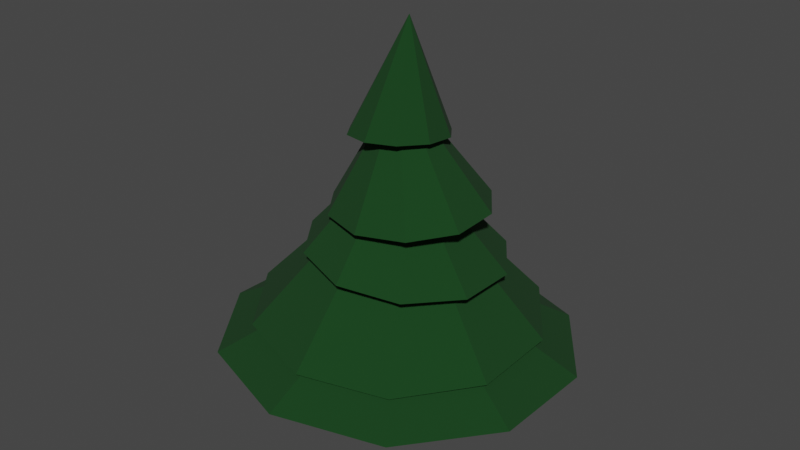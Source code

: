 # Source: spruce1.blend  (saved by Blender 3.3.6; exported with 4.5.12 LTS)
import bpy
from mathutils import Matrix  # noqa: F401  (used for matrix-valued properties, if any)

bpy.ops.wm.read_factory_settings(use_empty=True)
scene = bpy.context.scene
scene.name = 'Scene'

# ---- collections
col_collection = bpy.data.collections.new('Collection'); scene.collection.children.link(col_collection)

# ---- materials (node trees are filled in below, after node groups)
mat_material = bpy.data.materials.new('Material')
mat_material.alpha_threshold = 0.0
mat_material.use_transparent_shadow = False
mat_material.roughness = 0.5
mat_material.line_color = (0.0, 0.0, 0.0, 1.0)
mat_material_001 = bpy.data.materials.new('Material.001')
mat_material_001.use_transparent_shadow = False

# ---- material node trees
mat_material.use_nodes = True; mat_material.node_tree.nodes.clear()
_N = mat_material.node_tree.nodes; _L = mat_material.node_tree.links
n0 = _N.new('ShaderNodeOutputMaterial'); n0.name = 'Material Output'; n0.location = (300, 300)
n1 = _N.new('ShaderNodeBsdfPrincipled'); n1.name = 'Principled BSDF'; n1.location = (10, 300)
n1.distribution = 'GGX'
n1.subsurface_method = 'RANDOM_WALK_SKIN'
n1.inputs[0].default_value = (0.07036, 0.03838, 0.02089, 1.0)
n1.inputs[3].default_value = 1.45
n1.inputs[27].default_value = (0.0, 0.0, 0.0, 1.0)
n1.inputs[28].default_value = 1.0
_L.new(n1.outputs[0], n0.inputs[0])
n0.is_active_output = True
mat_material_001.use_nodes = True; mat_material_001.node_tree.nodes.clear()
_N = mat_material_001.node_tree.nodes; _L = mat_material_001.node_tree.links
n0 = _N.new('ShaderNodeBsdfPrincipled'); n0.name = 'Principled BSDF'; n0.location = (10, 300)
n0.distribution = 'GGX'
n0.subsurface_method = 'RANDOM_WALK_SKIN'
n0.inputs[0].default_value = (0.002893, 0.04321, 0.00607, 1.0)
n0.inputs[2].default_value = 1.0
n0.inputs[3].default_value = 1.45
n0.inputs[27].default_value = (0.0, 0.0, 0.0, 1.0)
n0.inputs[28].default_value = 1.0
n1 = _N.new('ShaderNodeOutputMaterial'); n1.name = 'Material Output'; n1.location = (300, 300)
_L.new(n0.outputs[0], n1.inputs[0])
n1.is_active_output = True

# ---- world
world_world = bpy.data.worlds.new('World'); scene.world = world_world
world_world.use_nodes = True; world_world.node_tree.nodes.clear()
_N = world_world.node_tree.nodes; _L = world_world.node_tree.links
n0 = _N.new('ShaderNodeOutputWorld'); n0.name = 'World Output'; n0.location = (300, 300)
n1 = _N.new('ShaderNodeBackground'); n1.name = 'Background'; n1.location = (10, 300)
n1.inputs[0].default_value = (0.05088, 0.05088, 0.05088, 1.0)
_L.new(n1.outputs[0], n0.inputs[0])
n0.is_active_output = True
world_world.color = (0.05088, 0.05088, 0.05088)
world_world.use_sun_shadow = False
world_world.sun_shadow_jitter_overblur = 0.0

# ---- meshes
me_cube = bpy.data.meshes.new('Cube')
me_cube.from_pydata([(0.4001, 0.4001, 0.0), (0.4001, -0.4001, 0.0), (-0.4001, 0.4001, 0.0), (-0.4001, -0.4001, 4.768e-07), (0.1304, 0.1304, 3.872), (0.1304, -0.1304, 3.872), (-0.1304, 0.1304, 3.872), (-0.1304, -0.1304, 3.872), (-6.359e-10, -0.5501, 4.768e-07), (0.5501, 1.039e-08, 0.0), (-0.5501, 1.661e-08, 0.0), (7.139e-09, 0.5501, 0.0), (5.056e-09, -0.1542, 4.176), (0.1542, 1.327e-08, 4.176), (-0.1542, 1.141e-08, 4.176), (2.728e-09, 0.1542, 4.176), (-0.1865, 0.1865, 2.379), (0.1865, 0.1865, 2.379), (0.1865, -0.1865, 2.379), (-0.1865, -0.1865, 2.379), (3.193e-09, 0.2557, 2.409), (1.563e-09, 1.7e-08, 4.816), (5.056e-09, -0.2557, 2.409), (-0.2557, 1.56e-08, 2.409), (0.2557, 1.141e-08, 2.409)], [], [(0, 11, 20, 17), (11, 2, 16, 20), (20, 16, 6, 15), (17, 20, 15, 4), (4, 15, 21, 13), (15, 6, 14, 21), (21, 14, 7, 12), (13, 21, 12, 5), (3, 8, 22, 19), (8, 1, 18, 22), (22, 18, 5, 12), (19, 22, 12, 7), (2, 10, 23, 16), (10, 3, 19, 23), (23, 19, 7, 14), (16, 23, 14, 6), (1, 9, 24, 18), (9, 0, 17, 24), (24, 17, 4, 13), (18, 24, 13, 5)])
_uv = me_cube.uv_layers.new(name='UVMap')
_uv.uv.foreach_set('vector', [0.5833, 0.5, 0.5833, 0.375, 0.6198, 0.375, 0.6207, 0.5, 0.5833, 0.375, 0.5833, 0.25, 0.6198, 0.25, 0.6198, 0.375, 0.6198, 0.375, 0.6198, 0.25, 0.625, 0.25, 0.625, 0.375, 0.6207, 0.5, 0.6198, 0.375, 0.625, 0.375, 0.625, 0.5, 0.625, 0.5, 0.75, 0.5, 0.7535, 0.625, 0.6597, 0.625, 0.75, 0.5, 0.875, 0.5, 0.875, 0.625, 0.7535, 0.625, 0.7535, 0.625, 0.875, 0.625, 0.875, 0.75, 0.75, 0.75, 0.6597, 0.625, 0.7535, 0.625, 0.75, 0.75, 0.625, 0.75, 0.625, 1.0, 0.5868, 0.875, 0.6207, 0.875, 0.625, 1.0, 0.5868, 0.875, 0.5833, 0.75, 0.6207, 0.75, 0.6207, 0.875, 0.6207, 0.875, 0.6207, 0.75, 0.625, 0.75, 0.625, 0.875, 0.625, 1.0, 0.6207, 0.875, 0.625, 0.875, 0.625, 1.0, 0.5833, 0.25, 0.5868, 0.125, 0.6207, 0.125, 0.6198, 0.25, 0.5868, 0.125, 0.625, 0.0, 0.625, 0.0, 0.6207, 0.125, 0.6207, 0.125, 0.625, 0.0, 0.625, 0.0, 0.625, 0.125, 0.6198, 0.25, 0.6207, 0.125, 0.625, 0.125, 0.625, 0.25, 0.5833, 0.75, 0.5833, 0.625, 0.6233, 0.625, 0.6207, 0.75, 0.5833, 0.625, 0.5833, 0.5, 0.6207, 0.5, 0.6233, 0.625, 0.6233, 0.625, 0.6207, 0.5, 0.625, 0.5, 0.6597, 0.625, 0.6207, 0.75, 0.6233, 0.625, 0.6597, 0.625, 0.625, 0.75])
me_cube.materials.append(mat_material)
me_cube.use_mirror_vertex_groups = False
me_cube.update()
me_cylinder = bpy.data.meshes.new('Cylinder')
me_cylinder.from_pydata([(-0.05747, 0.6352, 1.304), (0.08189, 7.93e-09, 2.819), (0.3167, 0.5169, 1.344), (0.548, 0.2014, 1.393), (0.548, -0.1907, 1.433), (0.3167, -0.5096, 1.449), (-0.05747, -0.6335, 1.435), (-0.4317, -0.5151, 1.395), (-0.663, -0.1997, 1.346), (-0.663, 0.1924, 1.305), (-0.4317, 0.5113, 1.29), (0.8199, -1.046, -0.1727), (0.1143, 1.021, 0.5288), (1.732, 0.5846, -1.079), (0.7147, 0.8256, 0.5406), (1.288, -0.4011, -0.2263), (1.086, 0.3147, 0.5357), (1.086, -0.3165, 0.5162), (1.288, 0.3974, -0.2405), (0.7147, -0.8267, 0.4893), (1.732, -0.5785, -1.118), (0.1143, -1.021, 0.4654), (0.8199, 1.044, -0.2098), (-0.4861, -0.8256, 0.4536), (2.169, 0.7209, -1.511), (-0.8571, -0.3147, 0.4584), (0.06226, 1.292, -0.1461), (-0.8571, 0.3165, 0.478), (1.049, -1.521, -1.114), (-0.4861, 0.8267, 0.5049), (-0.05709, 8.871e-09, 1.989), (2.169, -0.724, -1.479), (0.06226, -1.292, -0.1002), (1.049, 1.524, -1.013), (-0.6954, -1.044, -0.0364), (-1.164, -0.3972, -0.005753), (-0.05709, 1.882, -0.944), (-1.164, 0.4013, -0.01993), (1.32, -1.892, -1.426), (-0.6954, 1.047, -0.07352), (-0.05325, -0.008752, 1.276), (-0.05709, -1.882, -1.07), (1.32, 1.89, -1.511), (-1.163, -1.524, -1.001), (-1.847, -0.5846, -0.9351), (-0.0538, 2.338, -1.478), (-1.847, 0.5785, -0.8961), (-1.163, 1.521, -0.8996), (-0.05709, 8.871e-09, 0.993), (-0.0538, -2.338, -1.374), (-1.428, -1.89, -1.341), (-2.277, -0.7209, -1.341), (-2.277, 0.724, -1.373), (-1.428, 1.892, -1.426), (0.003432, -0.000923, -0.1803)], [], [(0, 1, 2), (2, 1, 3), (3, 1, 4), (4, 1, 5), (5, 1, 6), (6, 1, 7), (7, 1, 8), (8, 1, 9), (9, 1, 10), (10, 1, 0), (0, 2, 3, 4, 5, 6, 7, 8, 9, 10), (18, 40, 15), (32, 40, 34), (12, 30, 14), (33, 48, 13), (14, 30, 16), (16, 30, 17), (22, 40, 18), (11, 40, 32), (17, 30, 19), (19, 30, 21), (42, 54, 24), (21, 30, 23), (26, 40, 22), (15, 40, 11), (23, 30, 25), (41, 48, 43), (28, 48, 41), (25, 30, 27), (13, 48, 20), (12, 14, 16, 17, 19, 21, 23, 25, 27, 29), (27, 30, 29), (36, 48, 33), (29, 30, 12), (20, 48, 28), (34, 40, 35), (49, 54, 50), (38, 54, 49), (35, 40, 37), (24, 54, 31), (15, 11, 32, 34, 35, 37, 39, 26, 22, 18), (37, 40, 39), (45, 54, 42), (39, 40, 26), (31, 54, 38), (43, 48, 44), (44, 48, 46), (28, 41, 43, 44, 46, 47, 36, 33, 13, 20), (46, 48, 47), (47, 48, 36), (50, 54, 51), (51, 54, 52), (24, 31, 38, 49, 50, 51, 52, 53, 45, 42), (52, 54, 53), (53, 54, 45)])
_uv = me_cylinder.uv_layers.new(name='UVMap')
_uv.uv.foreach_set('vector', [1.0, 0.5, 0.9, 1.0, 0.9, 0.5, 0.9, 0.5, 0.8, 1.0, 0.8, 0.5, 0.8, 0.5, 0.7, 1.0, 0.7, 0.5, 0.7, 0.5, 0.6, 1.0, 0.6, 0.5, 0.6, 0.5, 0.5, 1.0, 0.5, 0.5, 0.5, 0.5, 0.4, 1.0, 0.4, 0.5, 0.4, 0.5, 0.3, 1.0, 0.3, 0.5, 0.3, 0.5, 0.2, 1.0, 0.2, 0.5, 0.2, 0.5, 0.1, 1.0, 0.1, 0.5, 0.1, 0.5, -7.451e-08, 1.0, -7.451e-08, 0.5, 0.75, 0.49, 0.8911, 0.4442, 0.9783, 0.3242, 0.9783, 0.1758, 0.8911, 0.05584, 0.75, 0.01, 0.6089, 0.05584, 0.5217, 0.1758, 0.5217, 0.3242, 0.6089, 0.4442, 0.4783, 0.3242, 0.25, 0.25, 0.4783, 0.1758, 0.25, 0.01, 0.25, 0.25, 0.1089, 0.05584, 0.25, 0.49, 0.25, 0.25, 0.3911, 0.4442, 0.3911, 0.4442, 0.25, 0.25, 0.4783, 0.3242, 0.3911, 0.4442, 0.25, 0.25, 0.4783, 0.3242, 0.4783, 0.3242, 0.25, 0.25, 0.4783, 0.1758, 0.3911, 0.4442, 0.25, 0.25, 0.4783, 0.3242, 0.3911, 0.05584, 0.25, 0.25, 0.25, 0.01, 0.4783, 0.1758, 0.25, 0.25, 0.3911, 0.05584, 0.3911, 0.05584, 0.25, 0.25, 0.25, 0.01, 0.3911, 0.4442, 0.25, 0.25, 0.4783, 0.3242, 0.25, 0.01, 0.25, 0.25, 0.1089, 0.05584, 0.25, 0.49, 0.25, 0.25, 0.3911, 0.4442, 0.4783, 0.1758, 0.25, 0.25, 0.3911, 0.05584, 0.1089, 0.05584, 0.25, 0.25, 0.02175, 0.1758, 0.25, 0.01, 0.25, 0.25, 0.1089, 0.05584, 0.3911, 0.05584, 0.25, 0.25, 0.25, 0.01, 0.02175, 0.1758, 0.25, 0.25, 0.02175, 0.3242, 0.4783, 0.3242, 0.25, 0.25, 0.4783, 0.1758, 0.75, 0.49, 0.8911, 0.4442, 0.9783, 0.3242, 0.9783, 0.1758, 0.8911, 0.05584, 0.75, 0.01, 0.6089, 0.05584, 0.5217, 0.1758, 0.5217, 0.3242, 0.6089, 0.4442, 0.02175, 0.3242, 0.25, 0.25, 0.1089, 0.4442, 0.25, 0.49, 0.25, 0.25, 0.3911, 0.4442, 0.1089, 0.4442, 0.25, 0.25, 0.25, 0.49, 0.4783, 0.1758, 0.25, 0.25, 0.3911, 0.05584, 0.1089, 0.05584, 0.25, 0.25, 0.02175, 0.1758, 0.25, 0.01, 0.25, 0.25, 0.1089, 0.05584, 0.3911, 0.05584, 0.25, 0.25, 0.25, 0.01, 0.02175, 0.1758, 0.25, 0.25, 0.02175, 0.3242, 0.4783, 0.3242, 0.25, 0.25, 0.4783, 0.1758, 0.9783, 0.1758, 0.8911, 0.05584, 0.75, 0.01, 0.6089, 0.05584, 0.5217, 0.1758, 0.5217, 0.3242, 0.6089, 0.4442, 0.75, 0.49, 0.8911, 0.4442, 0.9783, 0.3242, 0.02175, 0.3242, 0.25, 0.25, 0.1089, 0.4442, 0.25, 0.49, 0.25, 0.25, 0.3911, 0.4442, 0.1089, 0.4442, 0.25, 0.25, 0.25, 0.49, 0.4783, 0.1758, 0.25, 0.25, 0.3911, 0.05584, 0.1089, 0.05584, 0.25, 0.25, 0.02175, 0.1758, 0.02175, 0.1758, 0.25, 0.25, 0.02175, 0.3242, 0.8911, 0.05584, 0.75, 0.01, 0.6089, 0.05584, 0.5217, 0.1758, 0.5217, 0.3242, 0.6089, 0.4442, 0.75, 0.49, 0.8911, 0.4442, 0.9783, 0.3242, 0.9783, 0.1758, 0.02175, 0.3242, 0.25, 0.25, 0.1089, 0.4442, 0.1089, 0.4442, 0.25, 0.25, 0.25, 0.49, 0.1089, 0.05584, 0.25, 0.25, 0.02175, 0.1758, 0.02175, 0.1758, 0.25, 0.25, 0.02175, 0.3242, 0.9783, 0.3242, 0.9783, 0.1758, 0.8911, 0.05584, 0.75, 0.01, 0.6089, 0.05584, 0.5217, 0.1758, 0.5217, 0.3242, 0.6089, 0.4442, 0.75, 0.49, 0.8911, 0.4442, 0.02175, 0.3242, 0.25, 0.25, 0.1089, 0.4442, 0.1089, 0.4442, 0.25, 0.25, 0.25, 0.49])
me_cylinder.materials.append(mat_material_001)
me_cylinder.update()

# ---- objects
ob_object = bpy.data.objects.new('Object', me_cube)
ob_cylinder = bpy.data.objects.new('Cylinder', me_cylinder)

# ---- transforms, parenting, visibility, modifiers, constraints
ob_object.location = (-3.413e-09, -1.118e-08, 2.252)
ob_object.scale = (0.8276, 0.8276, 1.0)
ob_object.lock_rotations_4d = False
ob_object.empty_display_type = 'ARROWS'
ob_object.lineart.crease_threshold = 0.0
ob_cylinder.parent = ob_object
ob_cylinder.matrix_parent_inverse = Matrix(((1.208, -0.0, 0.0, 4.125e-09), (-0.0, 1.208, -0.0, 1.35e-08), (-0.0, 0.0, 1.0, -2.252), (-0.0, 0.0, -0.0, 1.0)))
ob_cylinder.location = (0.07278, -1.168e-08, 4.795)

# ---- collection membership
col_collection.objects.link(ob_object)
col_collection.objects.link(ob_cylinder)

# ---- scene / render settings (as saved in the file)
scene.frame_start = 1; scene.frame_end = 250; scene.frame_set(1)
scene.render.engine = 'BLENDER_EEVEE_NEXT'
scene.cycles.sampling_pattern = 'TABULATED_SOBOL'
scene.cycles.use_light_tree = False
scene.view_settings.view_transform = 'Filmic'
bpy.context.view_layer.update()

# ---- added for rendering (the .blend has no active camera and no usable light): camera, sun
cam_auto = bpy.data.cameras.new('AutoCamera')
cam_auto.lens = 50.0
cam_auto.sensor_width = 36.0
cam_auto.clip_end = 1000.0
ob_auto_camera = bpy.data.objects.new('AutoCamera', cam_auto)
scene.collection.objects.link(ob_auto_camera)
ob_auto_camera.location = (7.78103, -9.31446, 11.1428)
ob_auto_camera.rotation_euler = (1.09748, -7.21219e-08, 0.694738)
scene.camera = ob_auto_camera
light_auto_sun = bpy.data.lights.new('AutoSun', 'SUN')
light_auto_sun.energy = 3.0
light_auto_sun.angle = 0.0523599
ob_auto_sun = bpy.data.objects.new('AutoSun', light_auto_sun)
scene.collection.objects.link(ob_auto_sun)
ob_auto_sun.rotation_euler = (0.872665, 0.174533, 0.523599)
bpy.context.view_layer.update()
